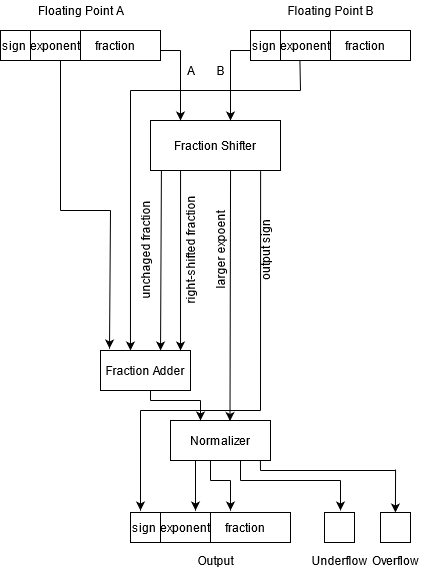

The diagram above was exported from draw.io. Its source (the exported page's mxGraphModel, read from the mxfile embedded in the PNG):
<mxGraphModel dx="1038" dy="575" grid="1" gridSize="10" guides="1" tooltips="1" connect="1" arrows="1" fold="1" page="1" pageScale="1" pageWidth="827" pageHeight="1169" math="0" shadow="0">
  <root>
    <mxCell id="0" />
    <mxCell id="1" parent="0" />
    <mxCell id="UpPm1PNeSYyhwort0MDQ-1" value="&lt;div align=&quot;left&quot;&gt;sign&amp;nbsp;&amp;nbsp;&amp;nbsp;&amp;nbsp;&amp;nbsp;&amp;nbsp;&amp;nbsp;&amp;nbsp;&amp;nbsp; &amp;nbsp; &amp;nbsp; &amp;nbsp;&amp;nbsp;&amp;nbsp;&amp;nbsp;&amp;nbsp;&amp;nbsp;&amp;nbsp;&amp;nbsp; fraction&lt;br&gt;&lt;/div&gt;" style="rounded=0;whiteSpace=wrap;html=1;align=left;" vertex="1" parent="1">
      <mxGeometry x="60" y="40" width="160" height="30" as="geometry" />
    </mxCell>
    <mxCell id="UpPm1PNeSYyhwort0MDQ-4" value="exponent" style="rounded=0;whiteSpace=wrap;html=1;" vertex="1" parent="1">
      <mxGeometry x="90" y="40" width="50" height="30" as="geometry" />
    </mxCell>
    <mxCell id="UpPm1PNeSYyhwort0MDQ-7" value="Fraction Shifter" style="rounded=0;whiteSpace=wrap;html=1;" vertex="1" parent="1">
      <mxGeometry x="210" y="130" width="130" height="50" as="geometry" />
    </mxCell>
    <mxCell id="UpPm1PNeSYyhwort0MDQ-8" value="Fraction Adder" style="rounded=0;whiteSpace=wrap;html=1;" vertex="1" parent="1">
      <mxGeometry x="160" y="360" width="90" height="40" as="geometry" />
    </mxCell>
    <mxCell id="UpPm1PNeSYyhwort0MDQ-9" value="Normalizer" style="rounded=0;whiteSpace=wrap;html=1;" vertex="1" parent="1">
      <mxGeometry x="230" y="430" width="100" height="40" as="geometry" />
    </mxCell>
    <mxCell id="UpPm1PNeSYyhwort0MDQ-12" value="" style="rounded=0;whiteSpace=wrap;html=1;" vertex="1" parent="1">
      <mxGeometry x="384" y="522" width="30" height="30" as="geometry" />
    </mxCell>
    <mxCell id="UpPm1PNeSYyhwort0MDQ-13" value="" style="rounded=0;whiteSpace=wrap;html=1;" vertex="1" parent="1">
      <mxGeometry x="440" y="522" width="30" height="30" as="geometry" />
    </mxCell>
    <mxCell id="UpPm1PNeSYyhwort0MDQ-14" value="" style="endArrow=classic;html=1;" edge="1" parent="1">
      <mxGeometry width="50" height="50" relative="1" as="geometry">
        <mxPoint x="240" y="60" as="sourcePoint" />
        <mxPoint x="240" y="130" as="targetPoint" />
      </mxGeometry>
    </mxCell>
    <mxCell id="UpPm1PNeSYyhwort0MDQ-15" value="" style="endArrow=classic;html=1;" edge="1" parent="1">
      <mxGeometry width="50" height="50" relative="1" as="geometry">
        <mxPoint x="290" y="60" as="sourcePoint" />
        <mxPoint x="290" y="130" as="targetPoint" />
      </mxGeometry>
    </mxCell>
    <mxCell id="UpPm1PNeSYyhwort0MDQ-20" value="" style="endArrow=none;html=1;exitX=1;exitY=0.667;exitDx=0;exitDy=0;exitPerimeter=0;" edge="1" parent="1" source="UpPm1PNeSYyhwort0MDQ-1">
      <mxGeometry width="50" height="50" relative="1" as="geometry">
        <mxPoint x="250" y="140" as="sourcePoint" />
        <mxPoint x="240" y="60" as="targetPoint" />
      </mxGeometry>
    </mxCell>
    <mxCell id="UpPm1PNeSYyhwort0MDQ-21" value="" style="endArrow=none;html=1;exitX=1;exitY=0.667;exitDx=0;exitDy=0;exitPerimeter=0;" edge="1" parent="1">
      <mxGeometry width="50" height="50" relative="1" as="geometry">
        <mxPoint x="290" y="60.01000000000002" as="sourcePoint" />
        <mxPoint x="310" y="60" as="targetPoint" />
      </mxGeometry>
    </mxCell>
    <mxCell id="UpPm1PNeSYyhwort0MDQ-22" value="" style="endArrow=none;html=1;" edge="1" parent="1">
      <mxGeometry width="50" height="50" relative="1" as="geometry">
        <mxPoint x="119.99999999999999" y="220" as="sourcePoint" />
        <mxPoint x="119.99999999999999" y="70" as="targetPoint" />
      </mxGeometry>
    </mxCell>
    <mxCell id="UpPm1PNeSYyhwort0MDQ-23" value="" style="endArrow=none;html=1;" edge="1" parent="1">
      <mxGeometry width="50" height="50" relative="1" as="geometry">
        <mxPoint x="120" y="220" as="sourcePoint" />
        <mxPoint x="170" y="220" as="targetPoint" />
      </mxGeometry>
    </mxCell>
    <mxCell id="UpPm1PNeSYyhwort0MDQ-24" value="" style="endArrow=classic;html=1;entryX=0.1;entryY=-0.05;entryDx=0;entryDy=0;entryPerimeter=0;" edge="1" parent="1" target="UpPm1PNeSYyhwort0MDQ-8">
      <mxGeometry width="50" height="50" relative="1" as="geometry">
        <mxPoint x="170" y="220" as="sourcePoint" />
        <mxPoint x="170" y="240" as="targetPoint" />
      </mxGeometry>
    </mxCell>
    <mxCell id="UpPm1PNeSYyhwort0MDQ-25" value="" style="endArrow=classic;html=1;entryX=0.333;entryY=0;entryDx=0;entryDy=0;entryPerimeter=0;" edge="1" parent="1" target="UpPm1PNeSYyhwort0MDQ-8">
      <mxGeometry width="50" height="50" relative="1" as="geometry">
        <mxPoint x="190" y="100" as="sourcePoint" />
        <mxPoint x="220" y="170" as="targetPoint" />
      </mxGeometry>
    </mxCell>
    <mxCell id="UpPm1PNeSYyhwort0MDQ-26" value="" style="endArrow=none;html=1;" edge="1" parent="1">
      <mxGeometry width="50" height="50" relative="1" as="geometry">
        <mxPoint x="190" y="100" as="sourcePoint" />
        <mxPoint x="360" y="100" as="targetPoint" />
      </mxGeometry>
    </mxCell>
    <mxCell id="UpPm1PNeSYyhwort0MDQ-27" value="" style="endArrow=none;html=1;entryX=0.588;entryY=0.981;entryDx=0;entryDy=0;entryPerimeter=0;" edge="1" parent="1">
      <mxGeometry width="50" height="50" relative="1" as="geometry">
        <mxPoint x="360" y="100" as="sourcePoint" />
        <mxPoint x="359.4000000000001" y="69.42999999999995" as="targetPoint" />
      </mxGeometry>
    </mxCell>
    <mxCell id="UpPm1PNeSYyhwort0MDQ-28" value="" style="endArrow=classic;html=1;entryX=0.667;entryY=0;entryDx=0;entryDy=0;entryPerimeter=0;exitX=0.084;exitY=1;exitDx=0;exitDy=0;exitPerimeter=0;" edge="1" parent="1" source="UpPm1PNeSYyhwort0MDQ-7" target="UpPm1PNeSYyhwort0MDQ-8">
      <mxGeometry width="50" height="50" relative="1" as="geometry">
        <mxPoint x="350" y="280" as="sourcePoint" />
        <mxPoint x="400" y="230" as="targetPoint" />
      </mxGeometry>
    </mxCell>
    <mxCell id="UpPm1PNeSYyhwort0MDQ-29" value="" style="endArrow=classic;html=1;entryX=0.889;entryY=0;entryDx=0;entryDy=0;entryPerimeter=0;exitX=0.084;exitY=1;exitDx=0;exitDy=0;exitPerimeter=0;" edge="1" parent="1" target="UpPm1PNeSYyhwort0MDQ-8">
      <mxGeometry width="50" height="50" relative="1" as="geometry">
        <mxPoint x="240.05000000000004" y="180" as="sourcePoint" />
        <mxPoint x="239.99999999999997" y="240" as="targetPoint" />
      </mxGeometry>
    </mxCell>
    <mxCell id="UpPm1PNeSYyhwort0MDQ-30" value="" style="endArrow=classic;html=1;exitX=0.084;exitY=1;exitDx=0;exitDy=0;exitPerimeter=0;entryX=0.595;entryY=0.013;entryDx=0;entryDy=0;entryPerimeter=0;" edge="1" parent="1" target="UpPm1PNeSYyhwort0MDQ-9">
      <mxGeometry width="50" height="50" relative="1" as="geometry">
        <mxPoint x="290.05000000000007" y="180" as="sourcePoint" />
        <mxPoint x="290" y="308" as="targetPoint" />
      </mxGeometry>
    </mxCell>
    <mxCell id="UpPm1PNeSYyhwort0MDQ-31" value="" style="endArrow=classic;html=1;" edge="1" parent="1">
      <mxGeometry width="50" height="50" relative="1" as="geometry">
        <mxPoint x="260" y="410" as="sourcePoint" />
        <mxPoint x="260" y="430" as="targetPoint" />
      </mxGeometry>
    </mxCell>
    <mxCell id="UpPm1PNeSYyhwort0MDQ-32" value="" style="endArrow=none;html=1;" edge="1" parent="1">
      <mxGeometry width="50" height="50" relative="1" as="geometry">
        <mxPoint x="210" y="410" as="sourcePoint" />
        <mxPoint x="260" y="410" as="targetPoint" />
      </mxGeometry>
    </mxCell>
    <mxCell id="UpPm1PNeSYyhwort0MDQ-33" value="" style="endArrow=none;html=1;entryX=0.556;entryY=1;entryDx=0;entryDy=0;entryPerimeter=0;" edge="1" parent="1" target="UpPm1PNeSYyhwort0MDQ-8">
      <mxGeometry width="50" height="50" relative="1" as="geometry">
        <mxPoint x="210" y="410" as="sourcePoint" />
        <mxPoint x="240" y="390" as="targetPoint" />
      </mxGeometry>
    </mxCell>
    <mxCell id="UpPm1PNeSYyhwort0MDQ-36" value="" style="endArrow=classic;html=1;exitX=0.25;exitY=1;exitDx=0;exitDy=0;" edge="1" parent="1" source="UpPm1PNeSYyhwort0MDQ-9">
      <mxGeometry width="50" height="50" relative="1" as="geometry">
        <mxPoint x="340" y="440" as="sourcePoint" />
        <mxPoint x="255" y="520" as="targetPoint" />
      </mxGeometry>
    </mxCell>
    <mxCell id="UpPm1PNeSYyhwort0MDQ-37" value="" style="endArrow=classic;html=1;" edge="1" parent="1">
      <mxGeometry width="50" height="50" relative="1" as="geometry">
        <mxPoint x="290" y="490" as="sourcePoint" />
        <mxPoint x="290.0000000000001" y="519.9999999999999" as="targetPoint" />
      </mxGeometry>
    </mxCell>
    <mxCell id="UpPm1PNeSYyhwort0MDQ-39" value="" style="endArrow=classic;html=1;entryX=0.5;entryY=0;entryDx=0;entryDy=0;" edge="1" parent="1">
      <mxGeometry width="50" height="50" relative="1" as="geometry">
        <mxPoint x="455.07" y="479" as="sourcePoint" />
        <mxPoint x="454.9" y="522.0000000000001" as="targetPoint" />
      </mxGeometry>
    </mxCell>
    <mxCell id="UpPm1PNeSYyhwort0MDQ-40" value="" style="endArrow=none;html=1;" edge="1" parent="1">
      <mxGeometry width="50" height="50" relative="1" as="geometry">
        <mxPoint x="270" y="490" as="sourcePoint" />
        <mxPoint x="290" y="490" as="targetPoint" />
      </mxGeometry>
    </mxCell>
    <mxCell id="UpPm1PNeSYyhwort0MDQ-42" value="" style="endArrow=none;html=1;exitX=0.4;exitY=1;exitDx=0;exitDy=0;exitPerimeter=0;" edge="1" parent="1" source="UpPm1PNeSYyhwort0MDQ-9">
      <mxGeometry width="50" height="50" relative="1" as="geometry">
        <mxPoint x="310" y="510" as="sourcePoint" />
        <mxPoint x="270" y="490" as="targetPoint" />
      </mxGeometry>
    </mxCell>
    <mxCell id="UpPm1PNeSYyhwort0MDQ-44" value="" style="endArrow=none;html=1;" edge="1" parent="1">
      <mxGeometry width="50" height="50" relative="1" as="geometry">
        <mxPoint x="300" y="490" as="sourcePoint" />
        <mxPoint x="400" y="490" as="targetPoint" />
      </mxGeometry>
    </mxCell>
    <mxCell id="UpPm1PNeSYyhwort0MDQ-45" value="" style="endArrow=none;html=1;" edge="1" parent="1">
      <mxGeometry width="50" height="50" relative="1" as="geometry">
        <mxPoint x="300" y="490" as="sourcePoint" />
        <mxPoint x="300" y="470" as="targetPoint" />
      </mxGeometry>
    </mxCell>
    <mxCell id="UpPm1PNeSYyhwort0MDQ-46" value="" style="endArrow=classic;html=1;" edge="1" parent="1">
      <mxGeometry width="50" height="50" relative="1" as="geometry">
        <mxPoint x="400" y="490" as="sourcePoint" />
        <mxPoint x="400" y="520" as="targetPoint" />
      </mxGeometry>
    </mxCell>
    <mxCell id="UpPm1PNeSYyhwort0MDQ-47" value="" style="endArrow=none;html=1;" edge="1" parent="1">
      <mxGeometry width="50" height="50" relative="1" as="geometry">
        <mxPoint x="320" y="480" as="sourcePoint" />
        <mxPoint x="455" y="480" as="targetPoint" />
      </mxGeometry>
    </mxCell>
    <mxCell id="UpPm1PNeSYyhwort0MDQ-48" value="" style="endArrow=none;html=1;entryX=0.899;entryY=1.008;entryDx=0;entryDy=0;entryPerimeter=0;" edge="1" parent="1" target="UpPm1PNeSYyhwort0MDQ-9">
      <mxGeometry width="50" height="50" relative="1" as="geometry">
        <mxPoint x="320" y="480" as="sourcePoint" />
        <mxPoint x="390" y="490" as="targetPoint" />
      </mxGeometry>
    </mxCell>
    <mxCell id="UpPm1PNeSYyhwort0MDQ-49" value="" style="endArrow=none;html=1;" edge="1" parent="1">
      <mxGeometry width="50" height="50" relative="1" as="geometry">
        <mxPoint x="200" y="420" as="sourcePoint" />
        <mxPoint x="320" y="420" as="targetPoint" />
      </mxGeometry>
    </mxCell>
    <mxCell id="UpPm1PNeSYyhwort0MDQ-51" value="" style="endArrow=classic;html=1;" edge="1" parent="1">
      <mxGeometry width="50" height="50" relative="1" as="geometry">
        <mxPoint x="200" y="420" as="sourcePoint" />
        <mxPoint x="200" y="520" as="targetPoint" />
      </mxGeometry>
    </mxCell>
    <mxCell id="UpPm1PNeSYyhwort0MDQ-52" value="&lt;div align=&quot;left&quot;&gt;sign&amp;nbsp;&amp;nbsp;&amp;nbsp;&amp;nbsp;&amp;nbsp;&amp;nbsp;&amp;nbsp;&amp;nbsp;&amp;nbsp; &amp;nbsp; &amp;nbsp; &amp;nbsp;&amp;nbsp;&amp;nbsp;&amp;nbsp;&amp;nbsp;&amp;nbsp;&amp;nbsp;&amp;nbsp; fraction&lt;br&gt;&lt;/div&gt;" style="rounded=0;whiteSpace=wrap;html=1;align=left;" vertex="1" parent="1">
      <mxGeometry x="310" y="40" width="160" height="30" as="geometry" />
    </mxCell>
    <mxCell id="UpPm1PNeSYyhwort0MDQ-53" value="exponent" style="rounded=0;whiteSpace=wrap;html=1;" vertex="1" parent="1">
      <mxGeometry x="340" y="40" width="50" height="30" as="geometry" />
    </mxCell>
    <mxCell id="UpPm1PNeSYyhwort0MDQ-57" value="&lt;div align=&quot;left&quot;&gt;sign&amp;nbsp;&amp;nbsp;&amp;nbsp;&amp;nbsp;&amp;nbsp;&amp;nbsp;&amp;nbsp;&amp;nbsp;&amp;nbsp; &amp;nbsp; &amp;nbsp; &amp;nbsp;&amp;nbsp;&amp;nbsp;&amp;nbsp;&amp;nbsp;&amp;nbsp;&amp;nbsp;&amp;nbsp; fraction&lt;br&gt;&lt;/div&gt;" style="rounded=0;whiteSpace=wrap;html=1;align=left;" vertex="1" parent="1">
      <mxGeometry x="190" y="522" width="160" height="30" as="geometry" />
    </mxCell>
    <mxCell id="UpPm1PNeSYyhwort0MDQ-58" value="exponent" style="rounded=0;whiteSpace=wrap;html=1;" vertex="1" parent="1">
      <mxGeometry x="220" y="522" width="50" height="30" as="geometry" />
    </mxCell>
    <mxCell id="UpPm1PNeSYyhwort0MDQ-59" value="Floating Point A" style="text;html=1;align=center;verticalAlign=middle;resizable=0;points=[];autosize=1;strokeColor=none;" vertex="1" parent="1">
      <mxGeometry x="90" y="10" width="100" height="20" as="geometry" />
    </mxCell>
    <mxCell id="UpPm1PNeSYyhwort0MDQ-60" value="Floating Point B" style="text;html=1;align=center;verticalAlign=middle;resizable=0;points=[];autosize=1;strokeColor=none;" vertex="1" parent="1">
      <mxGeometry x="340" y="10" width="100" height="20" as="geometry" />
    </mxCell>
    <mxCell id="UpPm1PNeSYyhwort0MDQ-63" value="&lt;div&gt;Output&lt;/div&gt;" style="text;html=1;align=center;verticalAlign=middle;resizable=0;points=[];autosize=1;strokeColor=none;" vertex="1" parent="1">
      <mxGeometry x="250" y="560" width="50" height="20" as="geometry" />
    </mxCell>
    <mxCell id="UpPm1PNeSYyhwort0MDQ-64" value="Underflow" style="text;html=1;align=center;verticalAlign=middle;resizable=0;points=[];autosize=1;strokeColor=none;" vertex="1" parent="1">
      <mxGeometry x="364" y="560" width="70" height="20" as="geometry" />
    </mxCell>
    <mxCell id="UpPm1PNeSYyhwort0MDQ-65" value="Overflow" style="text;html=1;align=center;verticalAlign=middle;resizable=0;points=[];autosize=1;strokeColor=none;" vertex="1" parent="1">
      <mxGeometry x="425" y="560" width="60" height="20" as="geometry" />
    </mxCell>
    <mxCell id="UpPm1PNeSYyhwort0MDQ-66" value="" style="endArrow=none;html=1;entryX=0.847;entryY=1.011;entryDx=0;entryDy=0;entryPerimeter=0;" edge="1" parent="1" target="UpPm1PNeSYyhwort0MDQ-7">
      <mxGeometry width="50" height="50" relative="1" as="geometry">
        <mxPoint x="320" y="420" as="sourcePoint" />
        <mxPoint x="370" y="230" as="targetPoint" />
      </mxGeometry>
    </mxCell>
    <mxCell id="UpPm1PNeSYyhwort0MDQ-67" value="A" style="text;html=1;align=center;verticalAlign=middle;resizable=0;points=[];autosize=1;strokeColor=none;" vertex="1" parent="1">
      <mxGeometry x="240" y="70" width="20" height="20" as="geometry" />
    </mxCell>
    <mxCell id="UpPm1PNeSYyhwort0MDQ-68" value="B" style="text;html=1;align=center;verticalAlign=middle;resizable=0;points=[];autosize=1;strokeColor=none;" vertex="1" parent="1">
      <mxGeometry x="270" y="70" width="20" height="20" as="geometry" />
    </mxCell>
    <mxCell id="UpPm1PNeSYyhwort0MDQ-71" value="unchaged fraction" style="text;html=1;align=center;verticalAlign=middle;resizable=0;points=[];autosize=1;strokeColor=none;rotation=-90;" vertex="1" parent="1">
      <mxGeometry x="150" y="250" width="110" height="20" as="geometry" />
    </mxCell>
    <mxCell id="UpPm1PNeSYyhwort0MDQ-72" value="right-shifted fraction" style="text;html=1;align=center;verticalAlign=middle;resizable=0;points=[];autosize=1;strokeColor=none;rotation=-90;" vertex="1" parent="1">
      <mxGeometry x="190" y="250" width="120" height="20" as="geometry" />
    </mxCell>
    <mxCell id="UpPm1PNeSYyhwort0MDQ-73" value="larger expoent" style="text;html=1;align=center;verticalAlign=middle;resizable=0;points=[];autosize=1;strokeColor=none;rotation=-90;" vertex="1" parent="1">
      <mxGeometry x="235" y="250" width="90" height="20" as="geometry" />
    </mxCell>
    <mxCell id="UpPm1PNeSYyhwort0MDQ-74" value="output sign" style="text;html=1;align=center;verticalAlign=middle;resizable=0;points=[];autosize=1;strokeColor=none;rotation=-90;" vertex="1" parent="1">
      <mxGeometry x="290" y="250" width="70" height="20" as="geometry" />
    </mxCell>
  </root>
</mxGraphModel>